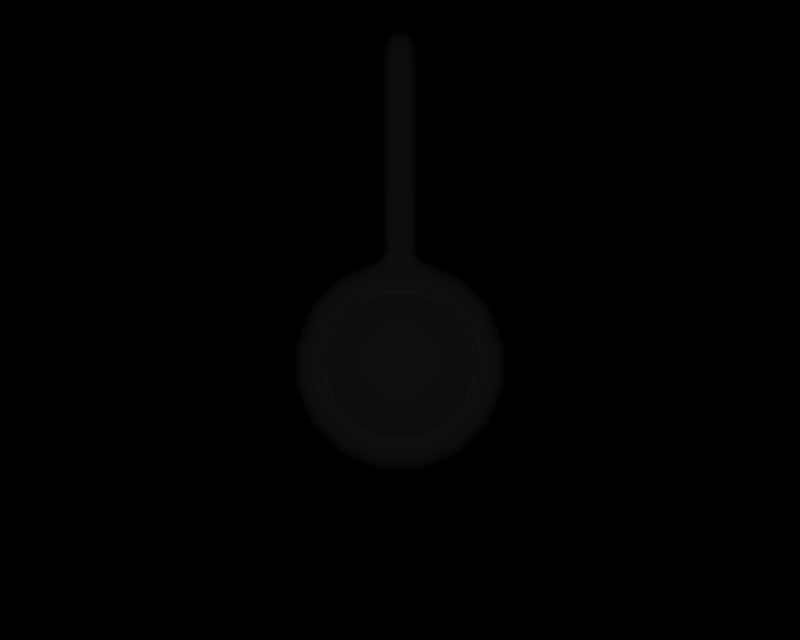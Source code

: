 # Source: BR_Unown-Shiny09.blend  (saved by Blender 2.66.1; exported with 4.5.12 LTS)
import bpy
from mathutils import Matrix  # noqa: F401  (used for matrix-valued properties, if any)

bpy.ops.wm.read_factory_settings(use_empty=True)
scene = bpy.context.scene
scene.name = '1'

# ---- collections
col_collection_1 = bpy.data.collections.new('Collection 1'); scene.collection.children.link(col_collection_1)

# ---- materials (node trees are filled in below, after node groups)
mat_mat_1 = bpy.data.materials.new('mat_1')
mat_mat_1.alpha_threshold = 0.0
mat_mat_1.specular_color = (0.5, 0.5, 0.5)
mat_mat_1.roughness = 0.5
mat_mat_0 = bpy.data.materials.new('mat_0')
mat_mat_0.alpha_threshold = 0.0
mat_mat_0.specular_color = (0.5, 0.5, 0.5)
mat_mat_0.roughness = 0.5

# ---- material node trees

# ---- cameras
cam_camera_001 = bpy.data.cameras.new('Camera.001')
cam_camera_001.passepartout_alpha = 0.2
cam_camera_001.clip_end = 100.0
cam_camera_001.lens = 35.0
cam_camera_001.sensor_width = 32.0
cam_camera_001.sensor_height = 18.0
cam_camera_001.show_passepartout = False
cam_camera_001.show_safe_areas = True
cam_camera_001.dof.focus_distance = 0.0
cam_camera_001.dof.aperture_fstop = 128.0

# ---- lights
light_lamp = bpy.data.lights.new('Lamp', 'POINT')
light_lamp.transmission_factor = 0.0
light_lamp.energy = 131.8
light_lamp.shadow_buffer_clip_start = 0.5
light_lamp.shadow_soft_size = 1.0
light_lamp.shadow_maximum_resolution = 0.006
light_lamp.use_absolute_resolution = True
light_lamp.cycles.use_multiple_importance_sampling = False

# ---- meshes
me_unknown_ex_mat_1 = bpy.data.meshes.new('unknown_ex_mat_1')
me_unknown_ex_mat_1.from_pydata([(0.11, 2.438, 0.3777), (-0.1592, 2.698, 0.2207), (-0.11, 2.438, 0.3777), (0.1592, 2.698, 0.2207), (0.3131, 2.354, 0.3777), (0.4534, 2.576, 0.2207), (0.4686, 2.198, 0.3777), (0.6786, 2.351, 0.2207), (0.5528, 1.995, 0.3777), (0.8005, 2.057, 0.2207), (0.5528, 1.885, 0.3777), (0.8005, 1.885, 0.2207), (0.5528, 1.775, 0.3777), (0.8005, 1.739, 0.2207), (0.4686, 1.572, 0.3777), (0.6786, 1.444, 0.2207), (0.3131, 1.417, 0.3777), (0.4534, 1.219, 0.2207), (0.11, 1.332, 0.3777), (0.1592, 1.097, 0.2207), (-0.11, 1.332, 0.3777), (-0.1592, 1.097, 0.2207), (-0.3131, 1.417, 0.3777), (-0.4534, 1.219, 0.2207), (-0.4686, 1.572, 0.3777), (-0.6786, 1.444, 0.2207), (-0.5528, 1.775, 0.3777), (-0.8005, 1.739, 0.2207), (-0.5528, 1.885, 0.3777), (-0.8005, 1.885, 0.2207), (-0.5528, 1.995, 0.3777), (-0.8005, 2.057, 0.2207), (-0.4686, 2.198, 0.3777), (-0.6786, 2.351, 0.2207), (-0.3131, 2.354, 0.3777), (-0.4534, 2.576, 0.2207), (0.0, 1.885, 0.4768)], [], [(0, 1, 2), (0, 3, 1), (3, 0, 4), (4, 5, 3), (6, 5, 4), (6, 7, 5), (8, 7, 6), (8, 9, 7), (10, 9, 8), (10, 11, 9), (12, 11, 10), (12, 13, 11), (14, 13, 12), (14, 15, 13), (16, 15, 14), (16, 17, 15), (18, 17, 16), (18, 19, 17), (20, 19, 18), (20, 21, 19), (22, 21, 20), (22, 23, 21), (24, 23, 22), (24, 25, 23), (26, 25, 24), (26, 27, 25), (28, 27, 26), (28, 29, 27), (30, 29, 28), (30, 31, 29), (32, 31, 30), (32, 33, 31), (34, 33, 32), (34, 35, 33), (2, 35, 34), (2, 1, 35), (36, 0, 2), (2, 34, 36), (32, 36, 34), (32, 30, 36), (28, 36, 30), (28, 26, 36), (24, 36, 26), (24, 22, 36), (20, 36, 22), (20, 18, 36), (16, 36, 18), (16, 14, 36), (12, 36, 14), (12, 10, 36), (8, 36, 10), (8, 6, 36), (4, 36, 6), (4, 0, 36)])
me_unknown_ex_mat_1.polygons.foreach_set('use_smooth', [True] * 54)
_k = set([(1, 3), (1, 35), (3, 5), (5, 7), (7, 9), (9, 11), (11, 13), (13, 15), (15, 17), (17, 19), (19, 21), (21, 23), (23, 25), (25, 27), (27, 29), (29, 31), (31, 33), (33, 35)])
me_unknown_ex_mat_1.attributes.new('sharp_edge', 'BOOLEAN', 'EDGE').data.foreach_set('value', [ (min(e.vertices), max(e.vertices)) in _k for e in me_unknown_ex_mat_1.edges])
_uv = me_unknown_ex_mat_1.uv_layers.new(name='UVTex')
_uv.uv.foreach_set('vector', [0.5866, 0.8099, 0.4037, 0.8002, 0.415, 0.8099, 0.5866, 0.8099, 0.5963, 0.8002, 0.4037, 0.8002, 0.5963, 0.8002, 0.5866, 0.8099, 0.7451, 0.8233, 0.7451, 0.8233, 0.783, 0.8123, 0.5963, 0.8002, 0.8664, 0.848, 0.783, 0.8123, 0.7451, 0.8233, 0.8664, 0.848, 0.9236, 0.8402, 0.783, 0.8123, 0.9321, 0.8803, 0.9236, 0.8402, 0.8664, 0.848, 0.9321, 0.8803, 0.9993, 0.8774, 0.9236, 0.8402, 0.9321, 0.8979, 0.9993, 0.8774, 0.9321, 0.8803, 0.9321, 0.8979, 0.9993, 0.8981, 0.9993, 0.8774, 0.9321, 0.9154, 0.9993, 0.8981, 0.9321, 0.8979, 0.9321, 0.9154, 0.9993, 0.9189, 0.9993, 0.8981, 0.8664, 0.9477, 0.9993, 0.9189, 0.9321, 0.9154, 0.8664, 0.9477, 0.9236, 0.956, 0.9993, 0.9189, 0.7451, 0.9724, 0.9236, 0.956, 0.8664, 0.9477, 0.7451, 0.9724, 0.783, 0.9809, 0.9236, 0.956, 0.5866, 0.9858, 0.783, 0.9809, 0.7451, 0.9724, 0.5866, 0.9858, 0.5963, 0.9929, 0.783, 0.9809, 0.415, 0.9858, 0.5963, 0.9929, 0.5866, 0.9858, 0.415, 0.9858, 0.4037, 0.9929, 0.5963, 0.9929, 0.2564, 0.9724, 0.4037, 0.9929, 0.415, 0.9858, 0.2564, 0.9724, 0.2169, 0.9809, 0.4037, 0.9929, 0.1351, 0.9477, 0.2169, 0.9809, 0.2564, 0.9724, 0.1351, 0.9477, 0.07638, 0.956, 0.2169, 0.9809, 0.06944, 0.9154, 0.07638, 0.956, 0.1351, 0.9477, 0.06944, 0.9154, 0.000681, 0.9189, 0.07638, 0.956, 0.06944, 0.8979, 0.000681, 0.9189, 0.06944, 0.9154, 0.06944, 0.8979, 0.000681, 0.8981, 0.000681, 0.9189, 0.06944, 0.8803, 0.000681, 0.8981, 0.06944, 0.8979, 0.06944, 0.8803, 0.000681, 0.8774, 0.000681, 0.8981, 0.1351, 0.848, 0.000681, 0.8774, 0.06944, 0.8803, 0.1351, 0.848, 0.07638, 0.8402, 0.000681, 0.8774, 0.2564, 0.8233, 0.07638, 0.8402, 0.1351, 0.848, 0.2564, 0.8233, 0.2169, 0.8123, 0.07638, 0.8402, 0.415, 0.8099, 0.2169, 0.8123, 0.2564, 0.8233, 0.415, 0.8099, 0.4037, 0.8002, 0.2169, 0.8123, 0.5, 0.8981, 0.5866, 0.8099, 0.415, 0.8099, 0.415, 0.8099, 0.2564, 0.8233, 0.5, 0.8981, 0.1351, 0.848, 0.5, 0.8981, 0.2564, 0.8233, 0.1351, 0.848, 0.06944, 0.8803, 0.5, 0.8981, 0.06944, 0.8979, 0.5, 0.8981, 0.06944, 0.8803, 0.06944, 0.8979, 0.06944, 0.9154, 0.5, 0.8981, 0.1351, 0.9477, 0.5, 0.8981, 0.06944, 0.9154, 0.1351, 0.9477, 0.2564, 0.9724, 0.5, 0.8981, 0.415, 0.9858, 0.5, 0.8981, 0.2564, 0.9724, 0.415, 0.9858, 0.5866, 0.9858, 0.5, 0.8981, 0.7451, 0.9724, 0.5, 0.8981, 0.5866, 0.9858, 0.7451, 0.9724, 0.8664, 0.9477, 0.5, 0.8981, 0.9321, 0.9154, 0.5, 0.8981, 0.8664, 0.9477, 0.9321, 0.9154, 0.9321, 0.8979, 0.5, 0.8981, 0.9321, 0.8803, 0.5, 0.8981, 0.9321, 0.8979, 0.9321, 0.8803, 0.8664, 0.848, 0.5, 0.8981, 0.7451, 0.8233, 0.5, 0.8981, 0.8664, 0.848, 0.7451, 0.8233, 0.5866, 0.8099, 0.5, 0.8981])
me_unknown_ex_mat_1.materials.append(mat_mat_1)
me_unknown_ex_mat_1.use_remesh_preserve_volume = False
me_unknown_ex_mat_1.use_remesh_preserve_attributes = False
me_unknown_ex_mat_1.use_mirror_vertex_groups = False
me_unknown_ex_mat_1.update()
me_unknown_ex_mat_0 = bpy.data.meshes.new('unknown_ex_mat_0')
me_unknown_ex_mat_0.from_pydata([(0.456, 1.999, -0.3544), (0.3866, 2.166, -0.3544), (0.7143, 2.385, -0.2715), (0.8426, 2.076, -0.2715), (0.9333, 2.521, -0.1445), (1.101, 2.117, -0.1445), (0.9698, 2.546, -0.00111), (1.144, 2.125, -0.00111), (0.9333, 2.521, 0.1423), (1.101, 2.117, 0.1423), (0.8403, 2.459, 0.2289), (0.9912, 2.095, 0.2289), (0.6786, 2.351, 0.2507), (0.8005, 2.057, 0.2507), (0.6786, 2.351, 0.2207), (0.8005, 2.057, 0.2207), (-0.6236, 2.831, -0.1445), (-0.7143, 2.385, -0.2715), (-0.9333, 2.521, -0.1445), (-0.4773, 2.622, -0.2715), (-0.219, 2.999, -0.1445), (-0.1676, 2.751, -0.2715), (-0.648, 2.868, -0.00111), (-0.9698, 2.546, -0.00111), (-1.101, 2.117, -0.1445), (-1.144, 2.125, -0.00111), (-1.101, 1.679, -0.1445), (-1.144, 1.67, -0.00111), (-0.9333, 1.274, -0.1445), (-0.9698, 1.25, -0.00111), (-0.6236, 0.9644, -0.1445), (-0.648, 0.9279, -0.00111), (-0.219, 0.7968, -0.1445), (-0.2276, 0.7538, -0.00111), (0.219, 0.7968, -0.1445), (0.2276, 0.7538, -0.00111), (0.6236, 0.9644, -0.1445), (0.648, 0.9279, -0.00111), (0.9333, 1.274, -0.1445), (0.9698, 1.25, -0.00111), (1.101, 1.679, -0.1445), (1.144, 1.67, -0.00111), (0.4773, 2.622, -0.2715), (0.2583, 2.295, -0.3544), (0.6236, 2.831, -0.1445), (0.648, 2.868, -0.00111), (0.6236, 2.831, 0.1423), (0.5615, 2.738, 0.2289), (0.4534, 2.576, 0.2507), (0.4534, 2.576, 0.2207), (-0.6236, 2.831, 0.1423), (-0.9333, 2.521, 0.1423), (-1.101, 2.117, 0.1423), (-1.101, 1.679, 0.1423), (-0.9333, 1.274, 0.1423), (-0.6236, 0.9644, 0.1423), (-0.219, 0.7968, 0.1423), (0.219, 0.7968, 0.1423), (0.6236, 0.9644, 0.1423), (0.9333, 1.274, 0.1423), (1.101, 1.679, 0.1423), (0.1676, 2.751, -0.2715), (0.09071, 2.364, -0.3544), (0.219, 2.999, -0.1445), (0.2276, 3.042, -0.00111), (0.219, 2.999, 0.1423), (0.1972, 2.889, 0.2289), (0.1592, 2.698, 0.2507), (0.1592, 2.698, 0.2207), (-0.09071, 2.364, -0.3544), (-0.1095, 2.999, -0.1708), (0.1095, 2.999, -0.1708), (-0.09582, 3.124, -0.17), (0.09616, 3.123, -0.1701), (-0.09656, 3.38, -0.1672), (0.09655, 3.38, -0.1672), (-0.09655, 3.62, -0.1672), (0.09655, 3.62, -0.1672), (-0.09655, 3.876, -0.1672), (0.09655, 3.876, -0.1672), (-0.09656, 4.146, -0.1672), (0.09656, 4.146, -0.1672), (-0.09656, 4.401, -0.1672), (0.09655, 4.401, -0.1672), (-0.09655, 4.641, -0.1672), (0.09655, 4.641, -0.1672), (-0.09655, 4.898, -0.1672), (0.09655, 4.898, -0.1672), (-0.09656, 5.168, -0.1672), (0.09656, 5.168, -0.1672), (-0.09607, 5.339, -0.1635), (0.09606, 5.339, -0.1635), (-0.08445, 5.429, -0.1434), (0.08445, 5.429, -0.1434), (-0.0486, 5.5, -0.08128), (0.0486, 5.5, -0.08128), (0.4534, 1.219, 0.2207), (0.6786, 1.444, 0.2507), (0.6786, 1.444, 0.2207), (0.4534, 1.219, 0.2507), (0.1592, 1.097, 0.2207), (0.1592, 1.097, 0.2507), (-0.1592, 1.097, 0.2207), (-0.1592, 1.097, 0.2507), (-0.4534, 1.219, 0.2207), (-0.4534, 1.219, 0.2507), (-0.6786, 1.444, 0.2207), (-0.6786, 1.444, 0.2507), (-0.8005, 1.739, 0.2207), (-0.8005, 1.739, 0.2507), (0.8005, 1.739, 0.2207), (0.8005, 1.739, 0.2507), (0.8403, 1.336, 0.2289), (0.9912, 1.701, 0.2289), (-0.1592, 2.698, 0.2507), (-0.1972, 2.889, 0.2289), (0.1095, 2.999, 0.1682), (-0.1095, 2.999, 0.1682), (0.09616, 3.123, 0.1677), (-0.09582, 3.124, 0.1676), (0.09655, 3.38, 0.1672), (-0.09656, 3.38, 0.1672), (0.09655, 3.62, 0.1672), (-0.09655, 3.62, 0.1672), (0.09655, 3.876, 0.1672), (-0.09655, 3.876, 0.1672), (0.09656, 4.146, 0.1672), (-0.09656, 4.146, 0.1672), (0.09655, 4.401, 0.1672), (-0.09656, 4.401, 0.1672), (0.09655, 4.641, 0.1672), (-0.09655, 4.641, 0.1672), (0.09655, 4.898, 0.1672), (-0.09655, 4.898, 0.1672), (0.09656, 5.168, 0.1672), (-0.09656, 5.168, 0.1672), (0.09606, 5.339, 0.1692), (-0.09607, 5.339, 0.1692), (0.08445, 5.429, 0.1492), (-0.08445, 5.429, 0.1492), (0.0486, 5.5, 0.08706), (-0.0486, 5.5, 0.08706), (0.5615, 1.057, 0.2289), (-0.2583, 2.295, -0.3544), (-0.3866, 2.166, -0.3544), (-0.456, 1.999, -0.3544), (-0.8426, 2.076, -0.2715), (-0.456, 1.817, -0.3544), (-0.8426, 1.74, -0.2715), (-0.3866, 1.65, -0.3544), (-0.7143, 1.431, -0.2715), (-0.2583, 1.521, -0.3544), (-0.4773, 1.194, -0.2715), (-0.09071, 1.452, -0.3544), (-0.1676, 1.065, -0.2715), (0.09071, 1.452, -0.3544), (0.1676, 1.065, -0.2715), (0.2583, 1.521, -0.3544), (0.4773, 1.194, -0.2715), (0.3866, 1.65, -0.3544), (0.7143, 1.431, -0.2715), (0.456, 1.817, -0.3544), (0.8426, 1.74, -0.2715), (-0.2276, 3.042, -0.00111), (-0.219, 2.999, 0.1423), (-0.5615, 2.738, 0.2289), (-0.4534, 2.576, 0.2507), (-0.4534, 2.576, 0.2207), (-0.1592, 2.698, 0.2207), (0.1972, 0.9065, 0.2289), (-0.1972, 0.9065, 0.2289), (-0.6786, 2.351, 0.2507), (-0.8403, 2.459, 0.2289), (-0.5615, 1.057, 0.2289), (-0.8403, 1.336, 0.2289), (-0.8005, 2.057, 0.2507), (-0.9912, 2.095, 0.2289), (-0.9912, 1.701, 0.2289), (-0.6786, 2.351, 0.2207), (-0.8005, 2.057, 0.2207), (-0.1914, 3.127, -0.001223), (0.1919, 3.125, -0.001223), (0.1931, 3.38, 0.0), (0.1931, 3.62, 1e-06), (0.1931, 3.876, 1e-06), (0.1931, 4.146, 2e-06), (0.1931, 4.401, 0.0), (0.1931, 4.641, 1e-06), (0.1931, 4.898, 1e-06), (0.1931, 5.168, 2e-06), (0.1921, 5.339, 0.002851), (0.1689, 5.429, 0.002892), (0.09719, 5.5, 0.002892), (-0.1931, 3.38, 0.0), (-0.1931, 3.62, 1e-06), (-0.1931, 3.876, 1e-06), (-0.1931, 4.146, 2e-06), (-0.1931, 4.401, 0.0), (-0.1931, 4.641, 1e-06), (-0.1931, 4.898, 1e-06), (-0.1931, 5.168, 2e-06), (-0.1921, 5.339, 0.002851), (-0.1689, 5.429, 0.002892), (-0.09719, 5.5, 0.002892), (-0.8005, 1.885, 0.2207), (0.8005, 1.885, 0.2207), (0.0, 1.908, -0.3836), (0.0, 5.526, 0.002892)], [], [(0, 1, 2), (3, 0, 2), (4, 3, 2), (4, 5, 3), (6, 5, 4), (6, 7, 5), (8, 7, 6), (8, 9, 7), (10, 9, 8), (10, 11, 9), (12, 11, 10), (12, 13, 11), (14, 13, 12), (14, 15, 13), (16, 17, 18), (16, 19, 17), (20, 19, 16), (20, 21, 19), (18, 22, 16), (18, 23, 22), (24, 23, 18), (24, 25, 23), (26, 25, 24), (26, 27, 25), (28, 27, 26), (28, 29, 27), (30, 29, 28), (30, 31, 29), (32, 31, 30), (32, 33, 31), (34, 33, 32), (34, 35, 33), (36, 35, 34), (36, 37, 35), (38, 37, 36), (38, 39, 37), (40, 39, 38), (40, 41, 39), (5, 41, 40), (5, 7, 41), (42, 1, 43), (2, 1, 42), (44, 2, 42), (44, 4, 2), (45, 4, 44), (45, 6, 4), (46, 6, 45), (46, 8, 6), (47, 8, 46), (47, 10, 8), (48, 10, 47), (48, 12, 10), (49, 12, 48), (49, 14, 12), (23, 50, 22), (23, 51, 50), (25, 51, 23), (25, 52, 51), (27, 52, 25), (27, 53, 52), (29, 53, 27), (29, 54, 53), (31, 54, 29), (31, 55, 54), (33, 55, 31), (33, 56, 55), (35, 56, 33), (35, 57, 56), (37, 57, 35), (37, 58, 57), (39, 58, 37), (39, 59, 58), (41, 59, 39), (41, 60, 59), (7, 60, 41), (7, 9, 60), (61, 43, 62), (61, 42, 43), (63, 42, 61), (63, 44, 42), (64, 44, 63), (64, 45, 44), (65, 45, 64), (65, 46, 45), (66, 46, 65), (66, 47, 46), (67, 47, 66), (67, 48, 47), (68, 48, 67), (68, 49, 48), (21, 62, 69), (21, 61, 62), (70, 61, 21), (70, 71, 61), (72, 71, 70), (72, 73, 71), (74, 73, 72), (74, 75, 73), (76, 75, 74), (76, 77, 75), (78, 77, 76), (78, 79, 77), (80, 79, 78), (80, 81, 79), (82, 81, 80), (82, 83, 81), (84, 83, 82), (84, 85, 83), (86, 85, 84), (86, 87, 85), (88, 87, 86), (88, 89, 87), (90, 89, 88), (90, 91, 89), (92, 91, 90), (92, 93, 91), (94, 93, 92), (94, 95, 93), (96, 97, 98), (96, 99, 97), (100, 99, 96), (100, 101, 99), (102, 101, 100), (102, 103, 101), (104, 103, 102), (104, 105, 103), (106, 105, 104), (106, 107, 105), (108, 107, 106), (108, 109, 107), (97, 110, 98), (97, 111, 110), (112, 111, 97), (112, 113, 111), (59, 113, 112), (59, 60, 113), (66, 114, 67), (66, 115, 114), (116, 115, 66), (116, 117, 115), (118, 117, 116), (118, 119, 117), (120, 119, 118), (120, 121, 119), (122, 121, 120), (122, 123, 121), (124, 123, 122), (124, 125, 123), (126, 125, 124), (126, 127, 125), (128, 127, 126), (128, 129, 127), (130, 129, 128), (130, 131, 129), (132, 131, 130), (132, 133, 131), (134, 133, 132), (134, 135, 133), (136, 135, 134), (136, 137, 135), (138, 137, 136), (138, 139, 137), (140, 139, 138), (140, 141, 139), (112, 58, 59), (112, 142, 58), (97, 142, 112), (97, 99, 142), (143, 21, 69), (143, 19, 21), (144, 19, 143), (144, 17, 19), (145, 17, 144), (145, 146, 17), (147, 146, 145), (147, 148, 146), (149, 148, 147), (149, 150, 148), (151, 150, 149), (151, 152, 150), (153, 152, 151), (153, 154, 152), (155, 154, 153), (155, 156, 154), (157, 156, 155), (157, 158, 156), (159, 158, 157), (159, 160, 158), (161, 160, 159), (161, 162, 160), (0, 162, 161), (0, 3, 162), (22, 20, 16), (22, 163, 20), (50, 163, 22), (50, 164, 163), (165, 164, 50), (165, 115, 164), (166, 115, 165), (166, 114, 115), (167, 114, 166), (167, 168, 114), (142, 57, 58), (142, 169, 57), (99, 169, 142), (99, 101, 169), (169, 56, 57), (169, 170, 56), (101, 170, 169), (101, 103, 170), (165, 171, 166), (165, 172, 171), (50, 172, 165), (50, 51, 172), (170, 55, 56), (170, 173, 55), (103, 173, 170), (103, 105, 173), (173, 54, 55), (173, 174, 54), (105, 174, 173), (105, 107, 174), (146, 18, 17), (146, 24, 18), (148, 24, 146), (148, 26, 24), (150, 26, 148), (150, 28, 26), (152, 28, 150), (152, 30, 28), (154, 30, 152), (154, 32, 30), (156, 32, 154), (156, 34, 32), (158, 34, 156), (158, 36, 34), (160, 36, 158), (160, 38, 36), (162, 38, 160), (162, 40, 38), (3, 40, 162), (3, 5, 40), (172, 175, 171), (172, 176, 175), (51, 176, 172), (51, 52, 176), (174, 53, 54), (174, 177, 53), (107, 177, 174), (107, 109, 177), (177, 52, 53), (177, 176, 52), (109, 176, 177), (109, 175, 176), (114, 168, 68), (67, 114, 68), (171, 167, 166), (171, 178, 167), (175, 178, 171), (175, 179, 178), (11, 60, 9), (11, 113, 60), (13, 113, 11), (13, 111, 113), (163, 72, 20), (163, 180, 72), (164, 180, 163), (164, 119, 180), (64, 118, 65), (64, 181, 118), (63, 181, 64), (63, 73, 181), (75, 181, 73), (75, 182, 181), (77, 182, 75), (77, 183, 182), (79, 183, 77), (79, 184, 183), (81, 184, 79), (81, 185, 184), (83, 185, 81), (83, 186, 185), (85, 186, 83), (85, 187, 186), (87, 187, 85), (87, 188, 187), (89, 188, 87), (89, 189, 188), (91, 189, 89), (91, 190, 189), (93, 190, 91), (93, 191, 190), (95, 191, 93), (95, 192, 191), (182, 118, 181), (182, 120, 118), (183, 120, 182), (183, 122, 120), (184, 122, 183), (184, 124, 122), (185, 124, 184), (185, 126, 124), (186, 126, 185), (186, 128, 126), (187, 128, 186), (187, 130, 128), (188, 130, 187), (188, 132, 130), (189, 132, 188), (189, 134, 132), (190, 134, 189), (190, 136, 134), (191, 136, 190), (191, 138, 136), (192, 138, 191), (192, 140, 138), (121, 180, 119), (121, 193, 180), (123, 193, 121), (123, 194, 193), (125, 194, 123), (125, 195, 194), (127, 195, 125), (127, 196, 195), (129, 196, 127), (129, 197, 196), (131, 197, 129), (131, 198, 197), (133, 198, 131), (133, 199, 198), (135, 199, 133), (135, 200, 199), (137, 200, 135), (137, 201, 200), (139, 201, 137), (139, 202, 201), (141, 202, 139), (141, 203, 202), (193, 72, 180), (193, 74, 72), (194, 74, 193), (194, 76, 74), (195, 76, 194), (195, 78, 76), (196, 78, 195), (196, 80, 78), (197, 80, 196), (197, 82, 80), (198, 82, 197), (198, 84, 82), (199, 84, 198), (199, 86, 84), (200, 86, 199), (200, 88, 86), (201, 88, 200), (201, 90, 88), (202, 90, 201), (202, 92, 90), (203, 92, 202), (203, 94, 92), (20, 70, 21), (20, 72, 70), (117, 164, 115), (117, 119, 164), (204, 109, 108), (204, 175, 109), (179, 175, 204), (205, 13, 15), (205, 111, 13), (110, 111, 205), (63, 71, 73), (63, 61, 71), (116, 65, 118), (116, 66, 65), (1, 0, 206), (0, 161, 206), (159, 206, 161), (159, 157, 206), (155, 206, 157), (155, 153, 206), (151, 206, 153), (151, 149, 206), (147, 206, 149), (147, 145, 206), (144, 206, 145), (144, 143, 206), (69, 206, 143), (69, 62, 206), (43, 206, 62), (43, 1, 206), (203, 207, 94), (203, 141, 207), (140, 207, 141), (140, 192, 207), (95, 207, 192), (95, 94, 207)])
me_unknown_ex_mat_0.polygons.foreach_set('use_smooth', [True] * 396)
_k = set([(14, 15), (14, 49), (15, 205), (49, 68), (68, 168), (96, 98), (96, 100), (98, 110), (100, 102), (102, 104), (104, 106), (106, 108), (108, 204), (110, 205), (167, 168), (167, 178), (178, 179), (179, 204)])
me_unknown_ex_mat_0.attributes.new('sharp_edge', 'BOOLEAN', 'EDGE').data.foreach_set('value', [ (min(e.vertices), max(e.vertices)) in _k for e in me_unknown_ex_mat_0.edges])
_uv = me_unknown_ex_mat_0.uv_layers.new(name='UVTex')
_uv.uv.foreach_set('vector', [0.0, 0.0, 0.0, 0.0, 0.0, 0.0, 0.0, 0.0, 0.0, 0.0, 0.0, 0.0, 0.0, 0.0, 0.0, 0.0, 0.0, 0.0, 0.0, 0.0, 0.0, 0.0, 0.0, 0.0, 0.0, 0.0, 0.0, 0.0, 0.0, 0.0, 0.0, 0.0, 0.0, 0.0, 0.0, 0.0, 0.0, 0.0, 0.0, 0.0, 0.0, 0.0, 0.0, 0.0, 0.0, 0.0, 0.0, 0.0, 0.0, 0.0, 0.0, 0.0, 0.0, 0.0, 0.0, 0.0, 0.0, 0.0, 0.0, 0.0, 0.0, 0.0, 0.0, 0.0, 0.0, 0.0, 0.0, 0.0, 0.0, 0.0, 0.0, 0.0, 0.0, 0.0, 0.0, 0.0, 0.0, 0.0, 0.0, 0.0, 0.0, 0.0, 0.0, 0.0, 0.0, 0.0, 0.0, 0.0, 0.0, 0.0, 0.0, 0.0, 0.0, 0.0, 0.0, 0.0, 0.0, 0.0, 0.0, 0.0, 0.0, 0.0, 0.0, 0.0, 0.0, 0.0, 0.0, 0.0, 0.0, 0.0, 0.0, 0.0, 0.0, 0.0, 0.0, 0.0, 0.0, 0.0, 0.0, 0.0, 0.0, 0.0, 0.0, 0.0, 0.0, 0.0, 0.0, 0.0, 0.0, 0.0, 0.0, 0.0, 0.0, 0.0, 0.0, 0.0, 0.0, 0.0, 0.0, 0.0, 0.0, 0.0, 0.0, 0.0, 0.0, 0.0, 0.0, 0.0, 0.0, 0.0, 0.0, 0.0, 0.0, 0.0, 0.0, 0.0, 0.0, 0.0, 0.0, 0.0, 0.0, 0.0, 0.0, 0.0, 0.0, 0.0, 0.0, 0.0, 0.0, 0.0, 0.0, 0.0, 0.0, 0.0, 0.0, 0.0, 0.0, 0.0, 0.0, 0.0, 0.0, 0.0, 0.0, 0.0, 0.0, 0.0, 0.0, 0.0, 0.0, 0.0, 0.0, 0.0, 0.0, 0.0, 0.0, 0.0, 0.0, 0.0, 0.0, 0.0, 0.0, 0.0, 0.0, 0.0, 0.0, 0.0, 0.0, 0.0, 0.0, 0.0, 0.0, 0.0, 0.0, 0.0, 0.0, 0.0, 0.0, 0.0, 0.0, 0.0, 0.0, 0.0, 0.0, 0.0, 0.0, 0.0, 0.0, 0.0, 0.0, 0.0, 0.0, 0.0, 0.0, 0.0, 0.0, 0.0, 0.0, 0.0, 0.0, 0.0, 0.0, 0.0, 0.0, 0.0, 0.0, 0.0, 0.0, 0.0, 0.0, 0.0, 0.0, 0.0, 0.0, 0.0, 0.0, 0.0, 0.0, 0.0, 0.0, 0.0, 0.0, 0.0, 0.0, 0.0, 0.0, 0.0, 0.0, 0.0, 0.0, 0.0, 0.0, 0.0, 0.0, 0.0, 0.0, 0.0, 0.0, 0.0, 0.0, 0.0, 0.0, 0.0, 0.0, 0.0, 0.0, 0.0, 0.0, 0.0, 0.0, 0.0, 0.0, 0.0, 0.0, 0.0, 0.0, 0.0, 0.0, 0.0, 0.0, 0.0, 0.0, 0.0, 0.0, 0.0, 0.0, 0.0, 0.0, 0.0, 0.0, 0.0, 0.0, 0.0, 0.0, 0.0, 0.0, 0.0, 0.0, 0.0, 0.0, 0.0, 0.0, 0.0, 0.0, 0.0, 0.0, 0.0, 0.0, 0.0, 0.0, 0.0, 0.0, 0.0, 0.0, 0.0, 0.0, 0.0, 0.0, 0.0, 0.0, 0.0, 0.0, 0.0, 0.0, 0.0, 0.0, 0.0, 0.0, 0.0, 0.0, 0.0, 0.0, 0.0, 0.0, 0.0, 0.0, 0.0, 0.0, 0.0, 0.0, 0.0, 0.0, 0.0, 0.0, 0.0, 0.0, 0.0, 0.0, 0.0, 0.0, 0.0, 0.0, 0.0, 0.0, 0.0, 0.0, 0.0, 0.0, 0.0, 0.0, 0.0, 0.0, 0.0, 0.0, 0.0, 0.0, 0.0, 0.0, 0.0, 0.0, 0.0, 0.0, 0.0, 0.0, 0.0, 0.0, 0.0, 0.0, 0.0, 0.0, 0.0, 0.0, 0.0, 0.0, 0.0, 0.0, 0.0, 0.0, 0.0, 0.0, 0.0, 0.0, 0.0, 0.0, 0.0, 0.0, 0.0, 0.0, 0.0, 0.0, 0.0, 0.0, 0.0, 0.0, 0.0, 0.0, 0.0, 0.0, 0.0, 0.0, 0.0, 0.0, 0.0, 0.0, 0.0, 0.0, 0.0, 0.0, 0.0, 0.0, 0.0, 0.0, 0.0, 0.0, 0.0, 0.0, 0.0, 0.0, 0.0, 0.0, 0.0, 0.0, 0.0, 0.0, 0.0, 0.0, 0.0, 0.0, 0.0, 0.0, 0.0, 0.0, 0.0, 0.0, 0.0, 0.0, 0.0, 0.0, 0.0, 0.0, 0.0, 0.0, 0.0, 0.0, 0.0, 0.0, 0.0, 0.0, 0.0, 0.0, 0.0, 0.0, 0.0, 0.0, 0.0, 0.0, 0.0, 0.0, 0.0, 0.0, 0.0, 0.0, 0.0, 0.0, 0.0, 0.0, 0.0, 0.0, 0.0, 0.0, 0.0, 0.0, 0.0, 0.0, 0.0, 0.0, 0.0, 0.0, 0.0, 0.0, 0.0, 0.0, 0.0, 0.0, 0.0, 0.0, 0.0, 0.0, 0.0, 0.0, 0.0, 0.0, 0.0, 0.0, 0.0, 0.0, 0.0, 0.0, 0.0, 0.0, 0.0, 0.0, 0.0, 0.0, 0.0, 0.0, 0.0, 0.0, 0.0, 0.0, 0.0, 0.0, 0.0, 0.0, 0.0, 0.0, 0.0, 0.0, 0.0, 0.0, 0.0, 0.0, 0.0, 0.0, 0.0, 0.0, 0.0, 0.0, 0.0, 0.0, 0.0, 0.0, 0.0, 0.0, 0.0, 0.0, 0.0, 0.0, 0.0, 0.0, 0.0, 0.0, 0.0, 0.0, 0.0, 0.0, 0.0, 0.0, 0.0, 0.0, 0.0, 0.0, 0.0, 0.0, 0.0, 0.0, 0.0, 0.0, 0.0, 0.0, 0.0, 0.0, 0.0, 0.0, 0.0, 0.0, 0.0, 0.0, 0.0, 0.0, 0.0, 0.0, 0.0, 0.0, 0.0, 0.0, 0.0, 0.0, 0.0, 0.0, 0.0, 0.0, 0.0, 0.0, 0.0, 0.0, 0.0, 0.0, 0.0, 0.0, 0.0, 0.0, 0.0, 0.0, 0.0, 0.0, 0.0, 0.0, 0.0, 0.0, 0.0, 0.0, 0.0, 0.0, 0.0, 0.0, 0.0, 0.0, 0.0, 0.0, 0.0, 0.0, 0.0, 0.0, 0.0, 0.0, 0.0, 0.0, 0.0, 0.0, 0.0, 0.0, 0.0, 0.0, 0.0, 0.0, 0.0, 0.0, 0.0, 0.0, 0.0, 0.0, 0.0, 0.0, 0.0, 0.0, 0.0, 0.0, 0.0, 0.0, 0.0, 0.0, 0.0, 0.0, 0.0, 0.0, 0.0, 0.0, 0.0, 0.0, 0.0, 0.0, 0.0, 0.0, 0.0, 0.0, 0.0, 0.0, 0.0, 0.0, 0.0, 0.0, 0.0, 0.0, 0.0, 0.0, 0.0, 0.0, 0.0, 0.0, 0.0, 0.0, 0.0, 0.0, 0.0, 0.0, 0.0, 0.0, 0.0, 0.0, 0.0, 0.0, 0.0, 0.0, 0.0, 0.0, 0.0, 0.0, 0.0, 0.0, 0.0, 0.0, 0.0, 0.0, 0.0, 0.0, 0.0, 0.0, 0.0, 0.0, 0.0, 0.0, 0.0, 0.0, 0.0, 0.0, 0.0, 0.0, 0.0, 0.0, 0.0, 0.0, 0.0, 0.0, 0.0, 0.0, 0.0, 0.0, 0.0, 0.0, 0.0, 0.0, 0.0, 0.0, 0.0, 0.0, 0.0, 0.0, 0.0, 0.0, 0.0, 0.0, 0.0, 0.0, 0.0, 0.0, 0.0, 0.0, 0.0, 0.0, 0.0, 0.0, 0.0, 0.0, 0.0, 0.0, 0.0, 0.0, 0.0, 0.0, 0.0, 0.0, 0.0, 0.0, 0.0, 0.0, 0.0, 0.0, 0.0, 0.0, 0.0, 0.0, 0.0, 0.0, 0.0, 0.0, 0.0, 0.0, 0.0, 0.0, 0.0, 0.0, 0.0, 0.0, 0.0, 0.0, 0.0, 0.0, 0.0, 0.0, 0.0, 0.0, 0.0, 0.0, 0.0, 0.0, 0.0, 0.0, 0.0, 0.0, 0.0, 0.0, 0.0, 0.0, 0.0, 0.0, 0.0, 0.0, 0.0, 0.0, 0.0, 0.0, 0.0, 0.0, 0.0, 0.0, 0.0, 0.0, 0.0, 0.0, 0.0, 0.0, 0.0, 0.0, 0.0, 0.0, 0.0, 0.0, 0.0, 0.0, 0.0, 0.0, 0.0, 0.0, 0.0, 0.0, 0.0, 0.0, 0.0, 0.0, 0.0, 0.0, 0.0, 0.0, 0.0, 0.0, 0.0, 0.0, 0.0, 0.0, 0.0, 0.0, 0.0, 0.0, 0.0, 0.0, 0.0, 0.0, 0.0, 0.0, 0.0, 0.0, 0.0, 0.0, 0.0, 0.0, 0.0, 0.0, 0.0, 0.0, 0.0, 0.0, 0.0, 0.0, 0.0, 0.0, 0.0, 0.0, 0.0, 0.0, 0.0, 0.0, 0.0, 0.0, 0.0, 0.0, 0.0, 0.0, 0.0, 0.0, 0.0, 0.0, 0.0, 0.0, 0.0, 0.0, 0.0, 0.0, 0.0, 0.0, 0.0, 0.0, 0.0, 0.0, 0.0, 0.0, 0.0, 0.0, 0.0, 0.0, 0.0, 0.0, 0.0, 0.0, 0.0, 0.0, 0.0, 0.0, 0.0, 0.0, 0.0, 0.0, 0.0, 0.0, 0.0, 0.0, 0.0, 0.0, 0.0, 0.0, 0.0, 0.0, 0.0, 0.0, 0.0, 0.0, 0.0, 0.0, 0.0, 0.0, 0.0, 0.0, 0.0, 0.0, 0.0, 0.0, 0.0, 0.0, 0.0, 0.0, 0.0, 0.0, 0.0, 0.0, 0.0, 0.0, 0.0, 0.0, 0.0, 0.0, 0.0, 0.0, 0.0, 0.0, 0.0, 0.0, 0.0, 0.0, 0.0, 0.0, 0.0, 0.0, 0.0, 0.0, 0.0, 0.0, 0.0, 0.0, 0.0, 0.0, 0.0, 0.0, 0.0, 0.0, 0.0, 0.0, 0.0, 0.0, 0.0, 0.0, 0.0, 0.0, 0.0, 0.0, 0.0, 0.0, 0.0, 0.0, 0.0, 0.0, 0.0, 0.0, 0.0, 0.0, 0.0, 0.0, 0.0, 0.0, 0.0, 0.0, 0.0, 0.0, 0.0, 0.0, 0.0, 0.0, 0.0, 0.0, 0.0, 0.0, 0.0, 0.0, 0.0, 0.0, 0.0, 0.0, 0.0, 0.0, 0.0, 0.0, 0.0, 0.0, 0.0, 0.0, 0.0, 0.0, 0.0, 0.0, 0.0, 0.0, 0.0, 0.0, 0.0, 0.0, 0.0, 0.0, 0.0, 0.0, 0.0, 0.0, 0.0, 0.0, 0.0, 0.0, 0.0, 0.0, 0.0, 0.0, 0.0, 0.0, 0.0, 0.0, 0.0, 0.0, 0.0, 0.0, 0.0, 0.0, 0.0, 0.0, 0.0, 0.0, 0.0, 0.0, 0.0, 0.0, 0.0, 0.0, 0.0, 0.0, 0.0, 0.0, 0.0, 0.0, 0.0, 0.0, 0.0, 0.0, 0.0, 0.0, 0.0, 0.0, 0.0, 0.0, 0.0, 0.0, 0.0, 0.0, 0.0, 0.0, 0.0, 0.0, 0.0, 0.0, 0.0, 0.0, 0.0, 0.0, 0.0, 0.0, 0.0, 0.0, 0.0, 0.0, 0.0, 0.0, 0.0, 0.0, 0.0, 0.0, 0.0, 0.0, 0.0, 0.0, 0.0, 0.0, 0.0, 0.0, 0.0, 0.0, 0.0, 0.0, 0.0, 0.0, 0.0, 0.0, 0.0, 0.0, 0.0, 0.0, 0.0, 0.0, 0.0, 0.0, 0.0, 0.0, 0.0, 0.0, 0.0, 0.0, 0.0, 0.0, 0.0, 0.0, 0.0, 0.0, 0.0, 0.0, 0.0, 0.0, 0.0, 0.0, 0.0, 0.0, 0.0, 0.0, 0.0, 0.0, 0.0, 0.0, 0.0, 0.0, 0.0, 0.0, 0.0, 0.0, 0.0, 0.0, 0.0, 0.0, 0.0, 0.0, 0.0, 0.0, 0.0, 0.0, 0.0, 0.0, 0.0, 0.0, 0.0, 0.0, 0.0, 0.0, 0.0, 0.0, 0.0, 0.0, 0.0, 0.0, 0.0, 0.0, 0.0, 0.0, 0.0, 0.0, 0.0, 0.0, 0.0, 0.0, 0.0, 0.0, 0.0, 0.0, 0.0, 0.0, 0.0, 0.0, 0.0, 0.0, 0.0, 0.0, 0.0, 0.0, 0.0, 0.0, 0.0, 0.0, 0.0, 0.0, 0.0, 0.0, 0.0, 0.0, 0.0, 0.0, 0.0, 0.0, 0.0, 0.0, 0.0, 0.0, 0.0, 0.0, 0.0, 0.0, 0.0, 0.0, 0.0, 0.0, 0.0, 0.0, 0.0, 0.0, 0.0, 0.0, 0.0, 0.0, 0.0, 0.0, 0.0, 0.0, 0.0, 0.0, 0.0, 0.0, 0.0, 0.0, 0.0, 0.0, 0.0, 0.0, 0.0, 0.0, 0.0, 0.0, 0.0, 0.0, 0.0, 0.0, 0.0, 0.0, 0.0, 0.0, 0.0, 0.0, 0.0, 0.0, 0.0, 0.0, 0.0, 0.0, 0.0, 0.0, 0.0, 0.0, 0.0, 0.0, 0.0, 0.0, 0.0, 0.0, 0.0, 0.0, 0.0, 0.0, 0.0, 0.0, 0.0, 0.0, 0.0, 0.0, 0.0, 0.0, 0.0, 0.0, 0.0, 0.0, 0.0, 0.0, 0.0, 0.0, 0.0, 0.0, 0.0, 0.0, 0.0, 0.0, 0.0, 0.0, 0.0, 0.0, 0.0, 0.0, 0.0, 0.0, 0.0, 0.0, 0.0, 0.0, 0.0, 0.0, 0.0, 0.0, 0.0, 0.0, 0.0, 0.0, 0.0, 0.0, 0.0, 0.0, 0.0, 0.0, 0.0, 0.0, 0.0, 0.0, 0.0, 0.0, 0.0, 0.0, 0.0, 0.0, 0.0, 0.0, 0.0, 0.0, 0.0, 0.0, 0.0, 0.0, 0.0, 0.0, 0.0, 0.0, 0.0, 0.0, 0.0, 0.0, 0.0, 0.0, 0.0, 0.0, 0.0, 0.0, 0.0, 0.0, 0.0, 0.0, 0.0, 0.0, 0.0, 0.0, 0.0, 0.0, 0.0, 0.0, 0.0, 0.0, 0.0, 0.0, 0.0, 0.0, 0.0, 0.0, 0.0, 0.0, 0.0, 0.0, 0.0, 0.0, 0.0, 0.0, 0.0, 0.0, 0.0, 0.0, 0.0, 0.0, 0.0, 0.0, 0.0, 0.0, 0.0, 0.0, 0.0, 0.0, 0.0, 0.0, 0.0, 0.0, 0.0, 0.0, 0.0, 0.0, 0.0, 0.0, 0.0, 0.0, 0.0, 0.0, 0.0, 0.0, 0.0, 0.0, 0.0, 0.0, 0.0, 0.0, 0.0, 0.0, 0.0, 0.0, 0.0, 0.0, 0.0, 0.0, 0.0, 0.0, 0.0, 0.0, 0.0, 0.0, 0.0, 0.0, 0.0, 0.0, 0.0, 0.0, 0.0, 0.0, 0.0, 0.0, 0.0, 0.0, 0.0, 0.0, 0.0, 0.0, 0.0, 0.0, 0.0, 0.0, 0.0, 0.0, 0.0, 0.0, 0.0, 0.0, 0.0, 0.0, 0.0, 0.0, 0.0, 0.0, 0.0, 0.0, 0.0, 0.0, 0.0, 0.0, 0.0, 0.0, 0.0, 0.0, 0.0, 0.0, 0.0, 0.0, 0.0, 0.0, 0.0, 0.0, 0.0, 0.0, 0.0, 0.0, 0.0, 0.0, 0.0, 0.0, 0.0, 0.0, 0.0, 0.0, 0.0, 0.0, 0.0, 0.0, 0.0, 0.0, 0.0, 0.0, 0.0, 0.0, 0.0, 0.0, 0.0, 0.0, 0.0, 0.0, 0.0, 0.0, 0.0, 0.0, 0.0, 0.0, 0.0, 0.0, 0.0, 0.0, 0.0, 0.0, 0.0, 0.0, 0.0, 0.0, 0.0, 0.0, 0.0, 0.0, 0.0, 0.0, 0.0, 0.0, 0.0, 0.0, 0.0, 0.0, 0.0, 0.0, 0.0, 0.0, 0.0, 0.0, 0.0, 0.0, 0.0, 0.0, 0.0, 0.0, 0.0, 0.0, 0.0, 0.0, 0.0, 0.0, 0.0, 0.0, 0.0, 0.0, 0.0, 0.0, 0.0, 0.0, 0.0, 0.0, 0.0, 0.0, 0.0, 0.0, 0.0, 0.0, 0.0, 0.0, 0.0, 0.0, 0.0, 0.0, 0.0, 0.0, 0.0, 0.0, 0.0, 0.0, 0.0, 0.0, 0.0, 0.0, 0.0, 0.0, 0.0, 0.0, 0.0, 0.0, 0.0, 0.0, 0.0, 0.0, 0.0, 0.0, 0.0, 0.0, 0.0, 0.0, 0.0, 0.0, 0.0, 0.0, 0.0, 0.0, 0.0, 0.0, 0.0, 0.0, 0.0, 0.0, 0.0, 0.0, 0.0, 0.0, 0.0, 0.0, 0.0, 0.0, 0.0, 0.0, 0.0, 0.0, 0.0, 0.0, 0.0, 0.0, 0.0, 0.0, 0.0, 0.0, 0.0, 0.0, 0.0, 0.0, 0.0, 0.0, 0.0, 0.0, 0.0, 0.0, 0.0, 0.0, 0.0, 0.0, 0.0, 0.0, 0.0, 0.0, 0.0, 0.0, 0.0, 0.0, 0.0, 0.0, 0.0, 0.0, 0.0, 0.0, 0.0, 0.0, 0.0, 0.0, 0.0, 0.0, 0.0, 0.0, 0.0, 0.0, 0.0, 0.0, 0.0, 0.0, 0.0, 0.0, 0.0, 0.0, 0.0, 0.0, 0.0, 0.0, 0.0, 0.0, 0.0, 0.0, 0.0, 0.0, 0.0, 0.0, 0.0, 0.0, 0.0, 0.0, 0.0, 0.0, 0.0, 0.0, 0.0, 0.0, 0.0, 0.0, 0.0, 0.0, 0.0, 0.0, 0.0, 0.0, 0.0, 0.0, 0.0, 0.0, 0.0, 0.0, 0.0, 0.0, 0.0, 0.0, 0.0, 0.0, 0.0, 0.0, 0.0, 0.0, 0.0, 0.0, 0.0, 0.0, 0.0, 0.0, 0.0, 0.0, 0.0, 0.0, 0.0, 0.0, 0.0, 0.0, 0.0, 0.0, 0.0, 0.0, 0.0, 0.0, 0.0, 0.0, 0.0, 0.0, 0.0, 0.0, 0.0, 0.0, 0.0, 0.0, 0.0, 0.0, 0.0, 0.0, 0.0, 0.0, 0.0, 0.0, 0.0, 0.0, 0.0, 0.0, 0.0, 0.0, 0.0, 0.0, 0.0, 0.0, 0.0, 0.0, 0.0, 0.0, 0.0, 0.0, 0.0, 0.0, 0.0, 0.0, 0.0, 0.0, 0.0, 0.0, 0.0, 0.0, 0.0, 0.0, 0.0, 0.0, 0.0, 0.0, 0.0, 0.0, 0.0, 0.0, 0.0, 0.0, 0.0, 0.0, 0.0, 0.0, 0.0, 0.0, 0.0, 0.0, 0.0, 0.0, 0.0, 0.0, 0.0, 0.0, 0.0, 0.0, 0.0, 0.0, 0.0, 0.0, 0.0, 0.0, 0.0, 0.0, 0.0, 0.0, 0.0, 0.0, 0.0, 0.0, 0.0, 0.0, 0.0, 0.0, 0.0, 0.0, 0.0, 0.0, 0.0, 0.0, 0.0, 0.0, 0.0, 0.0, 0.0, 0.0, 0.0, 0.0, 0.0, 0.0, 0.0, 0.0, 0.0, 0.0, 0.0, 0.0, 0.0, 0.0, 0.0, 0.0, 0.0, 0.0, 0.0, 0.0, 0.0, 0.0, 0.0, 0.0, 0.0, 0.0, 0.0, 0.0, 0.0, 0.0, 0.0, 0.0, 0.0, 0.0, 0.0, 0.0, 0.0, 0.0, 0.0, 0.0, 0.0, 0.0, 0.0, 0.0, 0.0, 0.0, 0.0, 0.0, 0.0, 0.0, 0.0, 0.0, 0.0, 0.0, 0.0, 0.0, 0.0, 0.0, 0.0, 0.0, 0.0, 0.0, 0.0, 0.0, 0.0, 0.0, 0.0, 0.0, 0.0, 0.0, 0.0, 0.0, 0.0, 0.0, 0.0, 0.0, 0.0, 0.0, 0.0, 0.0, 0.0, 0.0, 0.0, 0.0, 0.0, 0.0, 0.0, 0.0, 0.0, 0.0, 0.0, 0.0, 0.0, 0.0, 0.0, 0.0, 0.0, 0.0, 0.0, 0.0, 0.0, 0.0, 0.0, 0.0, 0.0, 0.0, 0.0, 0.0, 0.0, 0.0, 0.0, 0.0, 0.0, 0.0, 0.0, 0.0, 0.0, 0.0, 0.0, 0.0, 0.0, 0.0, 0.0, 0.0, 0.0, 0.0, 0.0, 0.0, 0.0, 0.0, 0.0, 0.0, 0.0, 0.0, 0.0, 0.0, 0.0, 0.0, 0.0, 0.0, 0.0, 0.0, 0.0, 0.0, 0.0, 0.0, 0.0, 0.0, 0.0, 0.0, 0.0, 0.0, 0.0, 0.0, 0.0, 0.0, 0.0, 0.0, 0.0, 0.0, 0.0, 0.0, 0.0, 0.0, 0.0, 0.0, 0.0, 0.0, 0.0, 0.0, 0.0, 0.0, 0.0, 0.0, 0.0, 0.0, 0.0, 0.0, 0.0, 0.0, 0.0, 0.0, 0.0, 0.0, 0.0, 0.0, 0.0, 0.0, 0.0, 0.0, 0.0, 0.0, 0.0, 0.0, 0.0, 0.0, 0.0, 0.0, 0.0, 0.0, 0.0, 0.0, 0.0, 0.0, 0.0, 0.0, 0.0, 0.0, 0.0, 0.0, 0.0, 0.0, 0.0, 0.0, 0.0, 0.0, 0.0, 0.0, 0.0, 0.0, 0.0, 0.0, 0.0, 0.0, 0.0, 0.0, 0.0, 0.0, 0.0, 0.0, 0.0, 0.0, 0.0, 0.0, 0.0, 0.0, 0.0, 0.0, 0.0, 0.0, 0.0, 0.0, 0.0, 0.0, 0.0, 0.0, 0.0, 0.0, 0.0, 0.0, 0.0, 0.0, 0.0, 0.0, 0.0, 0.0, 0.0, 0.0, 0.0, 0.0, 0.0, 0.0, 0.0, 0.0, 0.0, 0.0, 0.0, 0.0, 0.0, 0.0, 0.0, 0.0, 0.0, 0.0, 0.0, 0.0, 0.0, 0.0, 0.0, 0.0, 0.0, 0.0, 0.0, 0.0, 0.0, 0.0, 0.0, 0.0, 0.0, 0.0, 0.0, 0.0, 0.0, 0.0, 0.0, 0.0, 0.0, 0.0, 0.0, 0.0, 0.0, 0.0, 0.0, 0.0, 0.0, 0.0, 0.0, 0.0, 0.0, 0.0, 0.0, 0.0, 0.0, 0.0, 0.0, 0.0, 0.0, 0.0, 0.0, 0.0, 0.0, 0.0, 0.0, 0.0, 0.0, 0.0, 0.0, 0.0, 0.0, 0.0, 0.0, 0.0, 0.0, 0.0, 0.0, 0.0, 0.0, 0.0, 0.0, 0.0, 0.0, 0.0, 0.0, 0.0, 0.0, 0.0, 0.0, 0.0, 0.0, 0.0, 0.0, 0.0, 0.0, 0.0, 0.0, 0.0, 0.0, 0.0, 0.0, 0.0, 0.0, 0.0, 0.0, 0.0, 0.0, 0.0, 0.0, 0.0, 0.0, 0.0, 0.0, 0.0, 0.0, 0.0, 0.0, 0.0, 0.0, 0.0, 0.0, 0.0, 0.0, 0.0, 0.0, 0.0, 0.0, 0.0, 0.0, 0.0, 0.0, 0.0, 0.0, 0.0, 0.0, 0.0, 0.0, 0.0, 0.0, 0.0, 0.0, 0.0, 0.0, 0.0, 0.0, 0.0, 0.0, 0.0, 0.0, 0.0, 0.0, 0.0, 0.0, 0.0, 0.0, 0.0, 0.0, 0.0, 0.0, 0.0, 0.0, 0.0, 0.0, 0.0, 0.0, 0.0, 0.0, 0.0, 0.0, 0.0, 0.0, 0.0, 0.0, 0.0, 0.0, 0.0, 0.0, 0.0, 0.0, 0.0, 0.0, 0.0, 0.0, 0.0, 0.0, 0.0, 0.0, 0.0, 0.0, 0.0, 0.0, 0.0, 0.0, 0.0, 0.0, 0.0, 0.0, 0.0, 0.0, 0.0, 0.0, 0.0, 0.0, 0.0, 0.0, 0.0, 0.0, 0.0, 0.0, 0.0, 0.0, 0.0, 0.0, 0.0, 0.0, 0.0, 0.0, 0.0, 0.0])
me_unknown_ex_mat_0.materials.append(mat_mat_0)
me_unknown_ex_mat_0.use_remesh_preserve_volume = False
me_unknown_ex_mat_0.use_remesh_preserve_attributes = False
me_unknown_ex_mat_0.use_mirror_vertex_groups = False
me_unknown_ex_mat_0.update()

# ---- objects
ob_lamp_002 = bpy.data.objects.new('Lamp.002', light_lamp)
ob_lamp_001 = bpy.data.objects.new('Lamp.001', light_lamp)
ob_camera_001 = bpy.data.objects.new('Camera.001', cam_camera_001)
ob_unknown_ex_mat_1 = bpy.data.objects.new('unknown_ex_mat_1', me_unknown_ex_mat_1)
ob_unknown_ex_mat_0 = bpy.data.objects.new('unknown_ex_mat_0', me_unknown_ex_mat_0)

# ---- transforms, parenting, visibility, modifiers, constraints
ob_lamp_002.location = (1.591, 2.386, 9.544)
ob_lamp_002.lock_rotations_4d = False
ob_lamp_002.empty_display_type = 'ARROWS'
ob_lamp_002.lineart.crease_threshold = 0.0
ob_lamp_001.location = (-1.591, 2.386, 9.544)
ob_lamp_001.lock_rotations_4d = False
ob_lamp_001.empty_display_type = 'ARROWS'
ob_lamp_001.lineart.crease_threshold = 0.0
ob_camera_001.location = (0.0, 2.386, 9.544)
ob_camera_001.lock_rotations_4d = False
ob_camera_001.empty_display_type = 'ARROWS'
ob_camera_001.lineart.crease_threshold = 0.0
ob_unknown_ex_mat_1.location = (0.0, 0.0, 0.0)
ob_unknown_ex_mat_1.lock_rotations_4d = False
ob_unknown_ex_mat_1.empty_display_type = 'ARROWS'
ob_unknown_ex_mat_1.lineart.crease_threshold = 0.0
ob_unknown_ex_mat_0.location = (0.0, 0.0, 0.0)
ob_unknown_ex_mat_0.lock_rotations_4d = False
ob_unknown_ex_mat_0.empty_display_type = 'ARROWS'
ob_unknown_ex_mat_0.lineart.crease_threshold = 0.0

# ---- collection membership
col_collection_1.objects.link(ob_lamp_002)
col_collection_1.objects.link(ob_lamp_001)
col_collection_1.objects.link(ob_camera_001)
col_collection_1.objects.link(ob_unknown_ex_mat_1)
col_collection_1.objects.link(ob_unknown_ex_mat_0)

# ---- scene / render settings (as saved in the file)
scene.camera = ob_camera_001
scene.frame_start = 1; scene.frame_end = 250; scene.frame_set(1)
scene.render.engine = 'BLENDER_EEVEE_NEXT'
scene.render.image_settings.file_format = 'TARGA'
scene.render.image_settings.color_mode = 'RGB'
scene.render.image_settings.compression = 90
scene.render.resolution_x = 320
scene.render.resolution_y = 256
scene.render.fps = 25
scene.render.dither_intensity = 0.0
scene.render.film_transparent = True
scene.render.use_compositing = False
scene.render.use_sequencer = False
scene.render.use_file_extension = False
scene.render.bake_margin = 2
scene.render.bake_bias = 0.0
scene.render.use_stamp_time = False
scene.render.use_stamp_date = False
scene.render.use_stamp_frame = False
scene.render.use_stamp_camera = False
scene.render.use_stamp_scene = False
scene.render.use_stamp_filename = False
scene.render.use_stamp_render_time = False
scene.render.stamp_font_size = 0
scene.render.stamp_foreground = (0.0, 0.0, 0.0, 0.0)
scene.render.stamp_background = (0.0, 0.0, 0.0, 0.0)
scene.cycles.use_denoising = False
scene.cycles.samples = 10
scene.cycles.sampling_pattern = 'TABULATED_SOBOL'
scene.cycles.light_sampling_threshold = 0.0
scene.cycles.use_adaptive_sampling = False
scene.cycles.use_light_tree = False
scene.cycles.blur_glossy = 0.0
scene.cycles.volume_bounces = 1
scene.cycles.pixel_filter_type = 'GAUSSIAN'
scene.cycles.sample_clamp_indirect = 0.0
scene.view_settings.view_transform = 'Raw'
bpy.context.view_layer.update()
